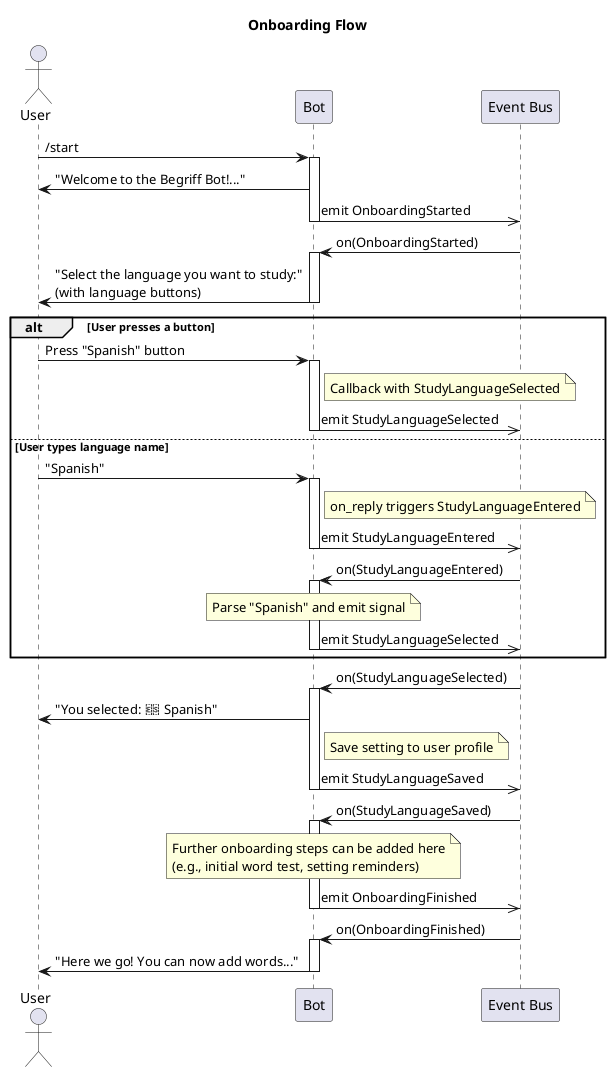

The diagram above was rendered by PlantUML. Its source (embedded in the PNG):
@startuml
title Onboarding Flow

actor User
participant Bot
participant Bus as "Event Bus"

User -> Bot: /start
activate Bot
Bot -> User: "Welcome to the Begriff Bot!..."
Bot ->> Bus: emit OnboardingStarted
deactivate Bot

Bus -> Bot: on(OnboardingStarted)
activate Bot
Bot -> User: "Select the language you want to study:"\n(with language buttons)
deactivate Bot

alt User presses a button
    User -> Bot: Press "Spanish" button
    activate Bot
    note right of Bot: Callback with StudyLanguageSelected
    Bot ->> Bus: emit StudyLanguageSelected
    deactivate Bot
else User types language name
    User -> Bot: "Spanish"
    activate Bot
    note right of Bot: on_reply triggers StudyLanguageEntered
    Bot ->> Bus: emit StudyLanguageEntered
    deactivate Bot

    Bus -> Bot: on(StudyLanguageEntered)
    activate Bot
    note over Bot: Parse "Spanish" and emit signal
    Bot ->> Bus: emit StudyLanguageSelected
    deactivate Bot
end

Bus -> Bot: on(StudyLanguageSelected)
activate Bot
Bot -> User: "You selected: 🇪🇸 Spanish"
note right of Bot: Save setting to user profile
Bot ->> Bus: emit StudyLanguageSaved
deactivate Bot

Bus -> Bot: on(StudyLanguageSaved)
activate Bot
note over Bot: Further onboarding steps can be added here\n(e.g., initial word test, setting reminders)
Bot ->> Bus: emit OnboardingFinished
deactivate Bot

Bus -> Bot: on(OnboardingFinished)
activate Bot
Bot -> User: "Here we go! You can now add words..."
deactivate Bot
@enduml